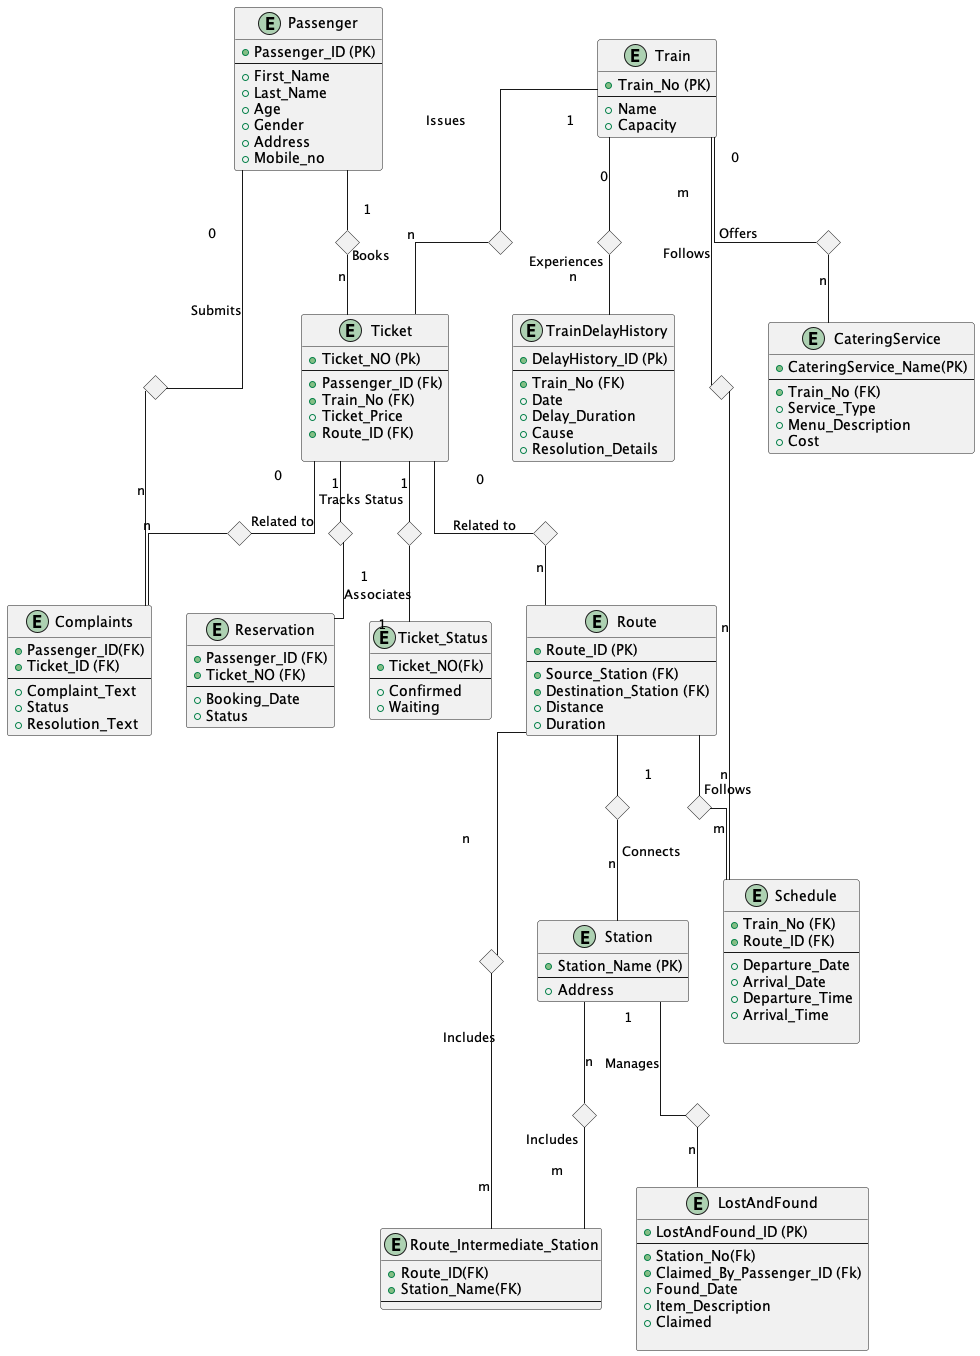

The diagram above was rendered by PlantUML. Its source (embedded in the PNG):
@startuml  ERD

skinparam linetype ortho
ENTITY Passenger {
  + Passenger_ID (PK)
  --
  + First_Name 
  + Last_Name 
  + Age 
  + Gender 
  + Address
  + Mobile_no
}

ENTITY Train {
  + Train_No (PK)
  --
  + Name 
  + Capacity  
}

ENTITY Station {
  + Station_Name (PK)
  --
  + Address
}

ENTITY Ticket {
  + Ticket_NO (Pk)
  --
  + Passenger_ID (Fk)
  + Train_No (FK)
  + Ticket_Price
  + Route_ID (FK)
  
}

ENTITY Ticket_Status {
  + Ticket_NO(Fk)
  --
  + Confirmed 
  + Waiting
}


ENTITY Schedule {
  + Train_No (FK)
  + Route_ID (FK)
  --
  + Departure_Date
  + Arrival_Date
  + Departure_Time 
  + Arrival_Time 
  
}

ENTITY Route {
  + Route_ID (PK)
  --
  + Source_Station (FK)
  + Destination_Station (FK)
  + Distance 
  + Duration 
}

ENTITY Route_Intermediate_Station { 
  + Route_ID(FK)
  + Station_Name(FK)
  --
}

ENTITY Reservation {
  + Passenger_ID (FK)
  + Ticket_NO (FK)
  --
  + Booking_Date
  + Status 
}

ENTITY Complaints {
  + Passenger_ID(FK)
  + Ticket_ID (FK)
  --
  + Complaint_Text 
  + Status 
  + Resolution_Text 
}



ENTITY LostAndFound {
  + LostAndFound_ID (PK)
  --
  + Station_No(Fk)
  + Claimed_By_Passenger_ID (Fk)
  + Found_Date
  + Item_Description 
  + Claimed
  
}

ENTITY CateringService {
  + CateringService_Name(PK) 
  --
  + Train_No (FK)
  + Service_Type 
  + Menu_Description 
  + Cost 
}

ENTITY TrainDelayHistory {
  + DelayHistory_ID (Pk)
  --
  + Train_No (FK)
  + Date
  + Delay_Duration 
  + Cause 
  + Resolution_Details 
}

diamond dia1
diamond dia2
diamond dia3
diamond dia4
diamond dia5
diamond dia6
diamond dia7
diamond dia8
diamond dia9
diamond dia11
diamond dia12
diamond dia13
diamond dia14
diamond dia15
diamond dia16


Passenger -- dia1 :"1 \n\n\n Books"
dia1 -- Ticket: "n"

' Train -- dia2: "1       Stops at"
' dia2 -- Station:"n"

Train -- dia3: "m \n \n\n \n Follows"
dia3 -- Schedule:"n"

Train -- dia4: "Issues \t\t\t   1"
dia4 -- Ticket: "\n\n\n n"

Ticket -- dia5: "1"
dia5 -- Ticket_Status: "Tracks Status \n\n\n\n\n1"

Train -- dia6: "0 \n\n\n\n\n Offers"
dia6 -- CateringService:"n"

Train -- dia7:"0"
dia7 -- TrainDelayHistory: "Experiences \n  n"

Station -- dia8: "1 \n\n\n Manages"
dia8 -- LostAndFound: "n"





Passenger -- dia11: "0 \n\n\n\n\n Submits"
dia11 -- Complaints: "\n\n\n\n\n\n\n\n n"

Ticket -- dia9: "0 \n\n\n Related to"
dia9 -- Complaints: "n"

Ticket -- dia2: "0 \n\n\n Related to"
dia2 -- Route: "n"


Route -- dia12: "n \n\n\n\n\n\n\n\n\n\n\n\n\n Includes"
dia12 -- Route_Intermediate_Station:"\n\n\n\n\n m"

Station -- dia13: "n \n\n\n"
dia13 -- Route_Intermediate_Station: "Includes \n\n m"

Route -- dia14: "n \n Follows"
dia14 -- Schedule:"m"

Route -- dia15: "1 \n\n\n\n\n Connects"
dia15 -- Station:"\n\n\n\n\n n"

Ticket-- dia16:"1"
dia16 -- Reservation: "Associates \n\n 1"

@enduml